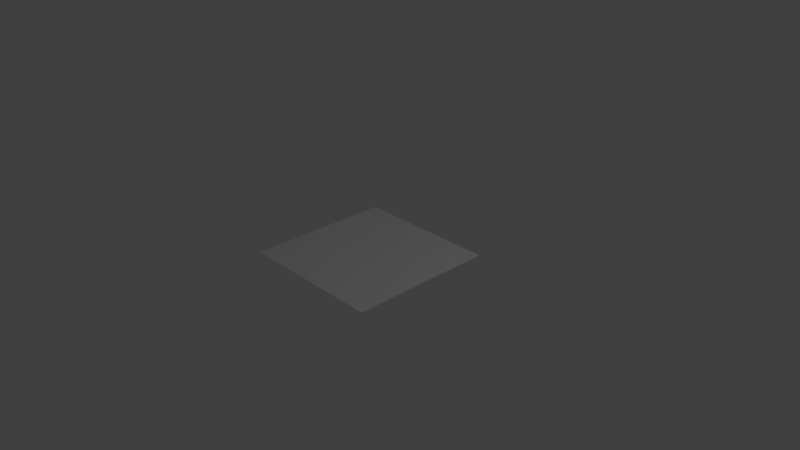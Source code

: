 # Source: window.blend  (saved by Blender 2.79.0; exported with 4.5.12 LTS)
import bpy
from mathutils import Matrix  # noqa: F401  (used for matrix-valued properties, if any)

bpy.ops.wm.read_factory_settings(use_empty=True)
scene = bpy.context.scene
scene.name = 'Scene'

# ---- collections
col_collection_1 = bpy.data.collections.new('Collection 1'); scene.collection.children.link(col_collection_1)

# ---- materials (node trees are filled in below, after node groups)
mat_material = bpy.data.materials.new('Material')
mat_material.alpha_threshold = 0.0
mat_material.use_transparent_shadow = False
mat_material.preview_render_type = 'FLAT'
mat_material.roughness = 0.5
mat_material.line_color = (0.0, 0.0, 0.0, 1.0)

# ---- material node trees

# ---- world
world_world = bpy.data.worlds.new('World'); scene.world = world_world
world_world.color = (0.05088, 0.05088, 0.05088)
world_world.use_sun_shadow = False
world_world.sun_shadow_jitter_overblur = 0.0
world_world.cycles.sampling_method = 'MANUAL'

# ---- cameras
cam_camera = bpy.data.cameras.new('Camera')
cam_camera.clip_end = 100.0
cam_camera.lens = 35.0
cam_camera.sensor_width = 32.0
cam_camera.sensor_height = 18.0
cam_camera.ortho_scale = 7.314
cam_camera.dof.focus_distance = 0.0
cam_camera.dof.aperture_fstop = 128.0

# ---- lights
light_lamp = bpy.data.lights.new('Lamp', 'POINT')
light_lamp.transmission_factor = 0.0
light_lamp.cutoff_distance = 30.0
light_lamp.energy = 100.0
light_lamp.shadow_buffer_clip_start = 1.001
light_lamp.shadow_soft_size = 0.1
light_lamp.shadow_maximum_resolution = 0.006
light_lamp.use_absolute_resolution = True

# ---- meshes
me_plane_001 = bpy.data.meshes.new('Plane.001')
me_plane_001.from_pydata([(-1.0, -1.0, 0.0), (1.0, -1.0, 0.0), (-1.0, 1.0, 0.0), (1.0, 1.0, 0.0)], [], [(0, 1, 3, 2)])
_uv = me_plane_001.uv_layers.new(name='UVMap')
_uv.uv.foreach_set('vector', [0.0, 0.0, 1.0, 0.0, 1.0, 1.0, 0.0, 1.0])
me_plane_001.materials.append(mat_material)
me_plane_001.use_remesh_preserve_volume = False
me_plane_001.use_remesh_preserve_attributes = False
me_plane_001.use_mirror_vertex_groups = False
me_plane_001.update()

# ---- objects
ob_plane = bpy.data.objects.new('Plane', me_plane_001)
ob_lamp = bpy.data.objects.new('Lamp', light_lamp)
ob_camera = bpy.data.objects.new('Camera', cam_camera)

# ---- transforms, parenting, visibility, modifiers, constraints
ob_plane.location = (0.0, 0.0, 0.0)
ob_plane.lineart.crease_threshold = 0.0
ob_lamp.location = (4.076, 1.005, 5.904)
ob_lamp.rotation_euler = (0.6503, 0.05522, 1.866)
ob_lamp.lock_rotations_4d = False
ob_lamp.empty_display_type = 'ARROWS'
ob_lamp.color = (0.0, 0.0, 0.0, 0.0)
ob_lamp.lineart.crease_threshold = 0.0
ob_camera.location = (7.481, -6.508, 5.344)
ob_camera.rotation_euler = (1.109, 0.0, 0.8149)
ob_camera.lock_rotations_4d = False
ob_camera.empty_display_type = 'ARROWS'
ob_camera.color = (0.0, 0.0, 0.0, 0.0)
ob_camera.display_type = 'WIRE'
ob_camera.lineart.crease_threshold = 0.0

# ---- collection membership
col_collection_1.objects.link(ob_plane)
col_collection_1.objects.link(ob_lamp)
col_collection_1.objects.link(ob_camera)

# ---- scene / render settings (as saved in the file)
scene.camera = ob_camera
scene.frame_start = 1; scene.frame_end = 250; scene.frame_set(1)
scene.render.engine = 'BLENDER_EEVEE_NEXT'
scene.render.resolution_percentage = 50
scene.render.dither_intensity = 0.0
scene.cycles.use_denoising = False
scene.cycles.samples = 128
scene.cycles.sampling_pattern = 'TABULATED_SOBOL'
scene.cycles.use_adaptive_sampling = False
scene.cycles.use_light_tree = False
scene.cycles.blur_glossy = 0.0
scene.cycles.sample_clamp_indirect = 0.0
scene.view_settings.view_transform = 'Standard'
bpy.context.view_layer.update()
